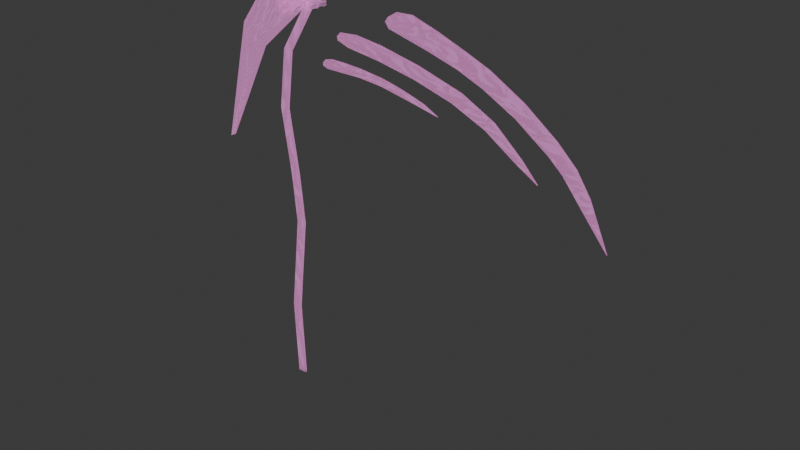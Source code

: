 # Source: scythe.blend  (saved by Blender 4.2.66; exported with 4.5.12 LTS)
import bpy
from mathutils import Matrix  # noqa: F401  (used for matrix-valued properties, if any)

bpy.ops.wm.read_factory_settings(use_empty=True)
scene = bpy.context.scene
scene.name = 'Scene'

# ---- images (referenced by path relative to the original .blend; pixels are not part of the script)
import os
ASSET_DIR = os.environ.get("B2B_ASSET_DIR", "")  # directory of the original .blend (textures are referenced by path, not embedded)
HERE = os.path.dirname(os.path.abspath(__file__))  # packed textures are extracted next to this script under _unpacked/

def load_image(name, relpath, width, height, colorspace="sRGB"):
    """Load a texture the original file referenced (path relative to the .blend, or extracted next to this script)."""
    p = next((c for c in (os.path.join(HERE, relpath), os.path.join(ASSET_DIR, relpath)) if relpath and os.path.exists(c)), "")
    if p:
        img = bpy.data.images.load(p, check_existing=True)
        img.name = name
    else:  # same state as the original file: an image datablock whose file is absent (Cycles renders it pink)
        img = bpy.data.images.new(name, width, height)
        img.source = "FILE"
        img.filepath = "//" + (relpath or name)
    img.colorspace_settings.name = colorspace
    return img
img_crystaltexture_png = load_image('CrystalTexture.png', 'Materials/CrystalTexture.png', 1024, 1024, 'sRGB')

# ---- materials (node trees are filled in below, after node groups)
mat_crystal = bpy.data.materials.new('Crystal')

# ---- node groups
ng_smooth_by_angle = bpy.data.node_groups.new('Smooth by Angle', 'GeometryNodeTree')
_s = ng_smooth_by_angle.interface.new_socket(name='Mesh', in_out='OUTPUT', socket_type='NodeSocketGeometry')
_s = ng_smooth_by_angle.interface.new_socket(name='Mesh', in_out='INPUT', socket_type='NodeSocketGeometry')
_s = ng_smooth_by_angle.interface.new_socket(name='Angle', in_out='INPUT', socket_type='NodeSocketFloat')
_s.subtype = 'ANGLE'
_s.default_value = 0.5236
_s.min_value = 0.0
_s.max_value = 3.142
_s.description = 'Maximum face angle for smooth edges'
_s = ng_smooth_by_angle.interface.new_socket(name='Ignore Sharpness', in_out='INPUT', socket_type='NodeSocketBool')
_s.force_non_field = True
ng_smooth_by_angle.description = 'Set the sharpness of mesh edges based on the angle between the neighboring faces'
ng_smooth_by_angle.is_modifier = True
_N = ng_smooth_by_angle.nodes; _L = ng_smooth_by_angle.links
n0 = _N.new('GeometryNodeSetShadeSmooth'); n0.name = 'Set Shade Smooth'; n0.location = (120, -80)
n0.domain = 'EDGE'
n1 = _N.new('GeometryNodeSetShadeSmooth'); n1.name = 'Set Shade Smooth.001'; n1.location = (300, -80)
n2 = _N.new('NodeGroupOutput'); n2.name = 'Group Output'; n2.location = (480, -80)
n3 = _N.new('GeometryNodeInputMeshEdgeAngle'); n3.name = 'Edge Angle'; n3.location = (-440, -240)
n4 = _N.new('NodeGroupInput'); n4.name = 'Group Input'; n4.location = (-80, -80)
n5 = _N.new('GeometryNodeInputEdgeSmooth'); n5.name = 'Is Edge Smooth'; n5.location = (-260, -120)
n6 = _N.new('GeometryNodeInputShadeSmooth'); n6.name = 'Is Shade Smooth'; n6.location = (-440, -397)
n7 = _N.new('FunctionNodeCompare'); n7.name = 'Compare'; n7.location = (-260, -260)
n7.operation = 'LESS_EQUAL'
n7.inputs[6].default_value = (0.0, 0.0, 0.0, 0.0)
n7.inputs[7].default_value = (0.0, 0.0, 0.0, 0.0)
n8 = _N.new('FunctionNodeBooleanMath'); n8.name = 'Boolean Math.001'; n8.location = (-80, -260)
n9 = _N.new('NodeGroupInput'); n9.name = 'Group Input.001'; n9.location = (-440, -329)
n10 = _N.new('NodeGroupInput'); n10.name = 'Group Input.002'; n10.location = (-259, -189)
n11 = _N.new('FunctionNodeBooleanMath'); n11.name = 'Boolean Math'; n11.location = (-80, -149)
n11.operation = 'OR'
n12 = _N.new('FunctionNodeBooleanMath'); n12.name = 'Boolean Math.002'; n12.location = (-260, -380)
n12.operation = 'OR'
n13 = _N.new('NodeGroupInput'); n13.name = 'Group Input.003'; n13.location = (-440, -460)
_L.new(n3.outputs[0], n7.inputs[0])
_L.new(n1.outputs[0], n2.inputs[0])
_L.new(n9.outputs[1], n7.inputs[1])
_L.new(n7.outputs[0], n8.inputs[0])
_L.new(n4.outputs[0], n0.inputs[0])
_L.new(n0.outputs[0], n1.inputs[0])
_L.new(n8.outputs[0], n0.inputs[2])
_L.new(n10.outputs[2], n11.inputs[1])
_L.new(n5.outputs[0], n11.inputs[0])
_L.new(n11.outputs[0], n0.inputs[1])
_L.new(n13.outputs[2], n12.inputs[1])
_L.new(n6.outputs[0], n12.inputs[0])
_L.new(n12.outputs[0], n8.inputs[1])
n2.is_active_output = True

# ---- material node trees
mat_crystal.use_nodes = True; mat_crystal.node_tree.nodes.clear()
_N = mat_crystal.node_tree.nodes; _L = mat_crystal.node_tree.links
n0 = _N.new('ShaderNodeOutputMaterial'); n0.name = 'Material Output'; n0.location = (507, 460)
n1 = _N.new('ShaderNodeBsdfGlass'); n1.name = 'Glass BSDF'; n1.location = (-621, 329)
n1.inputs[0].default_value = (1.0, 0.9232, 0.6384, 1.0)
n1.inputs[1].default_value = 0.5
n2 = _N.new('ShaderNodeBsdfGlass'); n2.name = 'Glass BSDF.001'; n2.location = (-615, 131)
n2.inputs[0].default_value = (0.6124, 0.8232, 1.0, 1.0)
n2.inputs[1].default_value = 0.5
n3 = _N.new('ShaderNodeBsdfGlass'); n3.name = 'Glass BSDF.002'; n3.location = (-622, -69)
n3.inputs[0].default_value = (0.8827, 0.5232, 1.0, 1.0)
n3.inputs[1].default_value = 1.0
n4 = _N.new('ShaderNodeAddShader'); n4.name = 'Add Shader'; n4.location = (-413, 290)
n5 = _N.new('ShaderNodeAddShader'); n5.name = 'Add Shader.001'; n5.location = (-243, 145)
n6 = _N.new('ShaderNodeValue'); n6.name = 'Value'; n6.location = (-1286, 186)
n6.label = 'IOR_Diamond'
n6.outputs[0].default_value = 0.68
n7 = _N.new('ShaderNodeMath'); n7.name = 'Math'; n7.location = (-877, -30)
n8 = _N.new('ShaderNodeMath'); n8.name = 'Math.001'; n8.location = (-844, 305)
n9 = _N.new('ShaderNodeValue'); n9.name = 'Value.001'; n9.location = (-1292, 13)
n9.label = 'Dispersion'
n9.outputs[0].default_value = 1.055
n10 = _N.new('ShaderNodeBsdfGlass'); n10.name = 'Glass BSDF.003'; n10.location = (-617, 532)
n10.inputs[1].default_value = 0.3154
n11 = _N.new('ShaderNodeMixShader'); n11.name = 'Mix Shader'; n11.location = (-75, 454)
n12 = _N.new('ShaderNodeLightPath'); n12.name = 'Light Path'; n12.location = (-615, 858)
n13 = _N.new('ShaderNodeTexNoise'); n13.name = 'Noise Texture'; n13.location = (-1640, 568)
n13.inputs[2].default_value = 10.2
n13.inputs[3].default_value = 1.3
n13.inputs[4].default_value = 0.2583
n13.inputs[5].default_value = 0.0
n13.inputs[8].default_value = 1.6
n14 = _N.new('ShaderNodeBump'); n14.name = 'Bump'; n14.location = (-1327, 535)
n14.inputs[0].default_value = 0.425
n14.inputs[1].default_value = 6.2
n14.inputs[2].default_value = 1.0
n15 = _N.new('ShaderNodeEmission'); n15.name = 'Emission'; n15.location = (-1, 287)
n15.inputs[0].default_value = (1.0, 0.2659, 0.7985, 1.0)
n15.inputs[1].default_value = 1.9
n16 = _N.new('ShaderNodeMixShader'); n16.name = 'Mix Shader.001'; n16.location = (235, 447)
n16.inputs[0].default_value = 0.075
n17 = _N.new('ShaderNodeTexImage'); n17.name = 'Image Texture'; n17.location = (182, 725)
n17.image = img_crystaltexture_png
_L.new(n1.outputs[0], n4.inputs[0])
_L.new(n2.outputs[0], n4.inputs[1])
_L.new(n4.outputs[0], n5.inputs[0])
_L.new(n3.outputs[0], n5.inputs[1])
_L.new(n8.outputs[0], n1.inputs[2])
_L.new(n6.outputs[0], n2.inputs[2])
_L.new(n7.outputs[0], n3.inputs[2])
_L.new(n6.outputs[0], n8.inputs[0])
_L.new(n6.outputs[0], n7.inputs[0])
_L.new(n9.outputs[0], n8.inputs[1])
_L.new(n9.outputs[0], n7.inputs[1])
_L.new(n6.outputs[0], n10.inputs[2])
_L.new(n5.outputs[0], n11.inputs[2])
_L.new(n10.outputs[0], n11.inputs[1])
_L.new(n16.outputs[0], n0.inputs[0])
_L.new(n13.outputs[0], n14.inputs[3])
_L.new(n14.outputs[0], n10.inputs[3])
_L.new(n14.outputs[0], n1.inputs[3])
_L.new(n14.outputs[0], n2.inputs[3])
_L.new(n14.outputs[0], n3.inputs[3])
_L.new(n12.outputs[0], n11.inputs[0])
_L.new(n11.outputs[0], n16.inputs[1])
_L.new(n15.outputs[0], n16.inputs[2])
n0.is_active_output = True

# ---- world
world_world = bpy.data.worlds.new('World'); scene.world = world_world
world_world.use_nodes = True; world_world.node_tree.nodes.clear()
_N = world_world.node_tree.nodes; _L = world_world.node_tree.links
n0 = _N.new('ShaderNodeOutputWorld'); n0.name = 'World Output'; n0.location = (300, 300)
n1 = _N.new('ShaderNodeBackground'); n1.name = 'Background'; n1.location = (10, 300)
n1.inputs[0].default_value = (0.05088, 0.05088, 0.05088, 1.0)
_L.new(n1.outputs[0], n0.inputs[0])
n0.is_active_output = True
world_world.color = (0.05088, 0.05088, 0.05088)
world_world.sun_shadow_jitter_overblur = 0.0

# ---- meshes
me_plane = bpy.data.meshes.new('Plane')
me_plane.from_pydata([(-0.2914, 15.26, 0.1749), (0.4939, 15.26, 0.1749), (-1.321, 21.99, 0.1749), (-0.5358, 21.99, 0.1749), (-0.5196, 28.02, 0.1749), (0.2656, 28.02, 0.1749), (2.661, 33.16, 0.1749), (3.446, 33.16, 0.1749), (0.2147, 10.08, 0.1749), (1.0, 10.08, 0.1749), (-0.9241, 0.0378, 0.1749), (-0.1388, 0.0378, 0.1749), (-0.5867, -8.313, 0.1749), (0.1986, -8.313, 0.1749), (-0.01321, 30.93, 0.9025), (5.814, 34.52, 0.9025), (-1.766, 35.28, -7.109e-07), (5.675, 36.16, -7.109e-07), (8.864, 35.0, 0.9025), (8.776, 36.1, -7.109e-07), (2.473, 33.01, 0.9025), (1.955, 35.72, -7.109e-07), (-4.107, 27.3, 0.9025), (-6.025, 29.58, -7.109e-07), (-8.689, 17.07, 0.2497), (11.0, 35.12, 0.9025), (11.41, 35.4, -7.109e-07), (-0.6266, 31.45, 0.5007), (4.437, 32.89, 0.5007), (-1.065, 33.14, -7.109e-07), (5.229, 34.94, -7.109e-07), (0.6793, 15.26, -7.109e-07), (-0.3503, 21.99, -7.109e-07), (0.451, 28.02, -7.109e-07), (3.632, 33.16, -7.109e-07), (1.185, 10.08, -7.109e-07), (0.04661, 0.0378, -7.109e-07), (0.384, -8.313, -7.109e-07), (-0.4475, 15.26, -7.109e-07), (-1.477, 21.99, -7.109e-07), (-0.6758, 28.02, -7.109e-07), (2.505, 33.16, -7.109e-07), (0.05861, 10.08, -7.109e-07), (-1.08, 0.0378, -7.109e-07), (-0.7428, -8.313, -7.109e-07), (-0.2914, 15.26, -0.1749), (0.4939, 15.26, -0.1749), (-1.321, 21.99, -0.1749), (-0.5358, 21.99, -0.1749), (-0.5196, 28.02, -0.1749), (0.2656, 28.02, -0.1749), (2.661, 33.16, -0.1749), (3.446, 33.16, -0.1749), (0.2147, 10.08, -0.1749), (1.0, 10.08, -0.1749), (-0.9241, 0.0378, -0.1749), (-0.1388, 0.0378, -0.1749), (-0.5867, -8.313, -0.1749), (0.1986, -8.313, -0.1749), (-0.01321, 30.93, -0.9025), (5.814, 34.52, -0.9025), (8.864, 35.0, -0.9025), (2.473, 33.01, -0.9025), (-4.107, 27.3, -0.9025), (-8.689, 17.07, -0.2497), (11.0, 35.12, -0.9025), (-0.6266, 31.45, -0.5007), (4.437, 32.89, -0.5007), (5.92, 34.8, -1.506e-06), (-4.001, 27.57, -1.029e-06), (0.0927, 31.2, -1.267e-06), (8.97, 35.27, -1.506e-06), (2.579, 33.29, -1.267e-06), (-9.1, 16.96, -7.109e-07)], [], [(0, 1, 3, 2), (2, 3, 5, 4), (4, 5, 7, 6), (1, 0, 8, 9), (9, 8, 10, 11), (11, 10, 12, 13), (20, 15, 17, 21), (17, 15, 18, 19), (14, 20, 21, 16), (14, 16, 23, 22), (22, 23, 73, 24), (19, 18, 25, 26), (27, 28, 30, 29), (7, 5, 33, 34), (9, 11, 36, 35), (11, 13, 37, 36), (5, 3, 32, 33), (3, 1, 31, 32), (1, 9, 35, 31), (12, 10, 43, 44), (2, 4, 40, 39), (8, 0, 38, 42), (4, 6, 41, 40), (10, 8, 42, 43), (0, 2, 39, 38), (45, 47, 48, 46), (47, 49, 50, 48), (49, 51, 52, 50), (46, 54, 53, 45), (54, 56, 55, 53), (56, 58, 57, 55), (62, 21, 17, 60), (17, 19, 61, 60), (59, 16, 21, 62), (59, 63, 23, 16), (63, 64, 73, 23), (19, 26, 65, 61), (66, 29, 30, 67), (52, 34, 33, 50), (54, 35, 36, 56), (56, 36, 37, 58), (50, 33, 32, 48), (48, 32, 31, 46), (46, 31, 35, 54), (57, 44, 43, 55), (47, 39, 40, 49), (53, 42, 38, 45), (49, 40, 41, 51), (55, 43, 42, 53), (45, 38, 39, 47), (18, 15, 68, 71), (14, 22, 69, 70), (25, 18, 71, 26), (20, 14, 70, 72), (22, 24, 73, 69), (15, 20, 72, 68), (60, 61, 71, 68), (59, 62, 72, 70), (61, 65, 26, 71), (62, 60, 68, 72), (64, 63, 69, 73), (63, 59, 70, 69)])
me_plane.polygons.foreach_set('use_smooth', [True] * 62)
_uv = me_plane.uv_layers.new(name='UVMap')
_uv.uv.foreach_set('vector', [0.05395, 0.4388, 0.03549, 0.4381, 0.06469, 0.279, 0.08343, 0.2801, 0.08343, 0.2801, 0.06469, 0.279, 0.05868, 0.1342, 0.0769, 0.1368, 0.0769, 0.1368, 0.05868, 0.1342, 0.006147, 0.0001977, 0.02419, 0.003475, 0.03549, 0.4381, 0.05395, 0.4388, 0.03677, 0.5619, 0.01818, 0.5607, 0.01818, 0.5607, 0.03677, 0.5619, 0.04341, 0.802, 0.0249, 0.8007, 0.0249, 0.8007, 0.04341, 0.802, 0.02465, 0.9995, 0.006128, 0.9985, 0.1986, 0.4643, 0.2249, 0.5473, 0.1885, 0.5732, 0.1391, 0.4991, 0.1885, 0.5732, 0.2249, 0.5473, 0.264, 0.6093, 0.2365, 0.629, 0.196, 0.3873, 0.1986, 0.4643, 0.1391, 0.4991, 0.08914, 0.4256, 0.196, 0.3873, 0.08914, 0.4256, 0.1213, 0.2597, 0.1953, 0.2574, 0.1953, 0.2574, 0.1213, 0.2597, 0.2878, 8.165e-05, 0.2942, 0.009821, 0.2365, 0.629, 0.264, 0.6093, 0.2942, 0.65, 0.2844, 0.6724, 0.3377, 8.166e-05, 0.3377, 0.1251, 0.2944, 0.1565, 0.2945, 0.001058, 0.006147, 0.0001977, 0.05868, 0.1342, 0.05259, 0.134, 8.167e-05, 8.166e-05, 0.01818, 0.5607, 0.0249, 0.8007, 0.01882, 0.8003, 0.01213, 0.5603, 0.0249, 0.8007, 0.006128, 0.9985, 8.181e-05, 0.9981, 0.01882, 0.8003, 0.05868, 0.1342, 0.06469, 0.279, 0.05868, 0.2787, 0.05259, 0.134, 0.06469, 0.279, 0.03549, 0.4381, 0.02942, 0.4377, 0.05868, 0.2787, 0.03549, 0.4381, 0.01818, 0.5607, 0.01213, 0.5603, 0.02942, 0.4377, 0.02465, 0.9995, 0.04341, 0.802, 0.04897, 0.8023, 0.03025, 0.9999, 0.08343, 0.2801, 0.0769, 0.1368, 0.08251, 0.1369, 0.08898, 0.2805, 0.03677, 0.5619, 0.05395, 0.4388, 0.05956, 0.4392, 0.04236, 0.5622, 0.0769, 0.1368, 0.02419, 0.003475, 0.02989, 0.003372, 0.08251, 0.1369, 0.04341, 0.802, 0.03677, 0.5619, 0.04236, 0.5622, 0.04897, 0.8023, 0.05395, 0.4388, 0.08343, 0.2801, 0.08898, 0.2805, 0.05956, 0.4392, 0.05395, 0.4388, 0.08343, 0.2801, 0.06469, 0.279, 0.03549, 0.4381, 0.08343, 0.2801, 0.0769, 0.1368, 0.05868, 0.1342, 0.06469, 0.279, 0.0769, 0.1368, 0.02419, 0.003475, 0.006147, 0.0001977, 0.05868, 0.1342, 0.03549, 0.4381, 0.01818, 0.5607, 0.03677, 0.5619, 0.05395, 0.4388, 0.01818, 0.5607, 0.0249, 0.8007, 0.04341, 0.802, 0.03677, 0.5619, 0.0249, 0.8007, 0.006128, 0.9985, 0.02465, 0.9995, 0.04341, 0.802, 0.1986, 0.4643, 0.1391, 0.4991, 0.1885, 0.5732, 0.2249, 0.5473, 0.1885, 0.5732, 0.2365, 0.629, 0.264, 0.6093, 0.2249, 0.5473, 0.196, 0.3873, 0.08914, 0.4256, 0.1391, 0.4991, 0.1986, 0.4643, 0.196, 0.3873, 0.1953, 0.2574, 0.1213, 0.2597, 0.08914, 0.4256, 0.1953, 0.2574, 0.2942, 0.009821, 0.2878, 8.165e-05, 0.1213, 0.2597, 0.2365, 0.629, 0.2844, 0.6724, 0.2942, 0.65, 0.264, 0.6093, 0.3377, 8.166e-05, 0.2945, 0.001058, 0.2944, 0.1565, 0.3377, 0.1251, 0.006147, 0.0001977, 8.167e-05, 8.166e-05, 0.05259, 0.134, 0.05868, 0.1342, 0.01818, 0.5607, 0.01213, 0.5603, 0.01882, 0.8003, 0.0249, 0.8007, 0.0249, 0.8007, 0.01882, 0.8003, 8.181e-05, 0.9981, 0.006128, 0.9985, 0.05868, 0.1342, 0.05259, 0.134, 0.05868, 0.2787, 0.06469, 0.279, 0.06469, 0.279, 0.05868, 0.2787, 0.02942, 0.4377, 0.03549, 0.4381, 0.03549, 0.4381, 0.02942, 0.4377, 0.01213, 0.5603, 0.01818, 0.5607, 0.02465, 0.9995, 0.03025, 0.9999, 0.04897, 0.8023, 0.04341, 0.802, 0.08343, 0.2801, 0.08898, 0.2805, 0.08251, 0.1369, 0.0769, 0.1368, 0.03677, 0.5619, 0.04236, 0.5622, 0.05956, 0.4392, 0.05395, 0.4388, 0.0769, 0.1368, 0.08251, 0.1369, 0.02989, 0.003372, 0.02419, 0.003475, 0.04341, 0.802, 0.04897, 0.8023, 0.04236, 0.5622, 0.03677, 0.5619, 0.05395, 0.4388, 0.05956, 0.4392, 0.08898, 0.2805, 0.08343, 0.2801, 0.264, 0.6093, 0.2249, 0.5473, 0.2249, 0.5473, 0.264, 0.6093, 0.196, 0.3873, 0.1953, 0.2574, 0.1953, 0.2574, 0.196, 0.3873, 0.2942, 0.65, 0.264, 0.6093, 0.264, 0.6093, 0.2942, 0.65, 0.1986, 0.4643, 0.196, 0.3873, 0.196, 0.3873, 0.1986, 0.4643, 0.1953, 0.2574, 0.2942, 0.009821, 0.2942, 0.009821, 0.1953, 0.2574, 0.2249, 0.5473, 0.1986, 0.4643, 0.1986, 0.4643, 0.2249, 0.5473, 0.2249, 0.5473, 0.264, 0.6093, 0.264, 0.6093, 0.2249, 0.5473, 0.196, 0.3873, 0.1986, 0.4643, 0.1986, 0.4643, 0.196, 0.3873, 0.264, 0.6093, 0.2942, 0.65, 0.2942, 0.65, 0.264, 0.6093, 0.1986, 0.4643, 0.2249, 0.5473, 0.2249, 0.5473, 0.1986, 0.4643, 0.2942, 0.009821, 0.1953, 0.2574, 0.1953, 0.2574, 0.2942, 0.009821, 0.1953, 0.2574, 0.196, 0.3873, 0.196, 0.3873, 0.1953, 0.2574])
me_plane.materials.append(mat_crystal)
me_plane.update()
me_plane_001 = bpy.data.meshes.new('Plane.001')
me_plane_001.from_pydata([(-0.7384, 1.181, -0.01), (-0.7384, 1.181, 1.016e-05), (-0.4995, 1.363, -0.01), (-0.4995, 1.363, 1.017e-05), (1.323, 0.2393, -0.01), (1.323, 0.2393, 1.014e-05), (1.358, 0.3828, -0.01), (1.358, 0.3828, 1.013e-05), (1.088, 0.4881, -0.01), (1.088, 0.4881, 1e-05), (-0.3002, 1.103, -0.01), (-0.3002, 1.103, 1.006e-05), (0.005048, 1.037, -0.01), (0.005048, 1.037, 1.005e-05), (-0.2317, 1.297, -0.01), (-0.2317, 1.297, 1.016e-05), (1.204, 0.5796, 1.01e-05), (1.204, 0.5796, -0.01), (0.05772, 1.211, -0.01), (0.05772, 1.211, 1.015e-05), (-1.182, 0.8845, 1.008e-05), (-1.182, 0.8845, -0.01), (-1.099, 1.023, 1.005e-05), (-1.099, 1.023, -0.01), (0.6323, 0.4408, 1.009e-05), (0.6323, 0.4408, -0.01), (0.7097, 0.4783, 1.013e-05), (0.7097, 0.4783, -0.01), (0.3236, 0.6129, 1.002e-05), (0.3236, 0.6129, -0.01), (-0.8254, 0.8642, 1.004e-05), (-0.8254, 0.8642, -0.01), (-0.03305, 0.7364, 1.003e-05), (-0.03305, 0.7364, -0.01), (-0.4327, 0.8169, 1.003e-05), (-0.4327, 0.8169, -0.01), (-0.8108, 1.008, 1.013e-05), (-0.8108, 1.008, -0.01), (0.4087, 0.705, 1.01e-05), (0.4087, 0.705, -0.01), (-0.398, 0.9515, 1.013e-05), (-0.398, 0.9515, -0.01), (0.06306, 0.8517, 1.012e-05), (0.06306, 0.8517, -0.01), (-1.415, 0.6176, 1.004e-05), (-1.415, 0.6176, -0.01), (-1.371, 0.7201, 1.009e-05), (-1.371, 0.7201, -0.01), (-0.3621, 0.594, 1.003e-05), (-0.3621, 0.594, -0.01), (-0.3118, 0.6305, 1.008e-05), (-0.3118, 0.6305, -0.01), (-1.247, 0.6311, 1.004e-05), (-1.247, 0.6311, -0.01), (-0.7916, 0.645, -0.01), (-0.7916, 0.645, 1.004e-05), (-1.035, 0.6485, 1.004e-05), (-1.035, 0.6485, -0.01), (-1.244, 0.7287, 1.009e-05), (-1.244, 0.7287, -0.01), (-1.033, 0.7325, 1.009e-05), (-1.033, 0.7325, -0.01), (-0.789, 0.7203, 1.009e-05), (-0.789, 0.7203, -0.01), (0.9426, 0.5996, -0.01), (0.9426, 0.5996, 1.001e-05), (0.2642, 0.9533, 1.004e-05), (0.2642, 0.9533, -0.01), (0.6014, 0.8049, -0.01), (0.6014, 0.8049, 1.003e-05), (0.3113, 1.128, -0.01), (0.3113, 1.128, 1.014e-05), (1.003, 0.7453, -0.01), (1.003, 0.7453, 1.011e-05), (0.6653, 0.9596, -0.01), (0.6653, 0.9596, 1.013e-05), (1.579, -0.02918, -0.01), (1.579, -0.02918, 9.997e-06), (1.143, 0.5431, 1.005e-05), (1.143, 0.5431, -0.01), (0.02668, 1.124, -0.01), (0.02668, 1.124, 1.01e-05), (-0.2659, 1.2, -0.01), (-0.2659, 1.2, 1.011e-05), (0.2826, 1.046, 1.009e-05), (0.2826, 1.046, -0.01), (0.6381, 0.8826, -0.01), (0.6381, 0.8826, 1.008e-05), (0.9762, 0.6696, -0.01), (0.9762, 0.6696, 1.006e-05), (0.8807, 0.3182, 1.014e-05), (0.8807, 0.3182, -0.01), (0.3802, 0.6345, 1.006e-05), (0.3802, 0.6345, -0.01), (-0.006992, 0.7952, -0.01), (-0.006992, 0.7952, 1.007e-05), (-0.4135, 0.8701, -0.01), (-0.4135, 0.8701, 1.008e-05), (-0.8288, 0.9135, -0.01), (-0.8288, 0.9135, 1.008e-05), (-0.1554, 0.5659, 1.005e-05), (-0.1554, 0.5659, -0.01), (-0.7903, 0.6826, -0.01), (-0.7903, 0.6826, 1.006e-05), (-1.034, 0.6905, -0.01), (-1.034, 0.6905, 1.006e-05), (-1.246, 0.6799, -0.01), (-1.246, 0.6799, 1.006e-05), (-0.4238, 0.6018, -0.01), (-0.4238, 0.6018, 1.003e-05), (-0.6811, 0.6325, -0.01), (-0.6811, 0.6325, 1.004e-05), (-0.5525, 0.6172, -0.01), (-0.5525, 0.6172, 1.004e-05), (-0.6704, 0.7043, -0.01), (-0.6704, 0.7043, 1.008e-05), (-0.4228, 0.6575, -0.01), (-0.4228, 0.6575, 1.008e-05), (-0.5466, 0.6837, -0.01), (-0.5466, 0.6837, 1.008e-05), (-0.6529, 0.6641, 1.006e-05), (-0.6529, 0.6641, -0.01), (-0.4068, 0.6207, 1.006e-05), (-0.4068, 0.6207, -0.01), (-0.5295, 0.6445, 1.006e-05), (-0.5295, 0.6445, -0.01), (-1.282, 0.9948, 1.005e-05), (-1.305, 0.9181, 1.007e-05), (-1.315, 0.9524, 1.006e-05), (-1.305, 0.9181, -0.01), (-1.282, 0.9948, -0.01), (-1.315, 0.9524, -0.01), (-0.7814, 1.232, -0.01), (-0.6682, 1.343, -0.01), (-0.7539, 1.28, -0.01), (-0.6682, 1.343, 1.016e-05), (-0.7814, 1.232, 1.016e-05), (-0.7539, 1.28, 1.016e-05), (-1.444, 0.6965, 1.007e-05), (-1.468, 0.6328, 1.005e-05), (-1.472, 0.6617, 1.006e-05), (-1.468, 0.6328, -0.01), (-1.444, 0.6965, -0.01), (-1.472, 0.6617, -0.01)], [], [(2, 14, 82, 134, 133), (76, 6, 7, 77), (10, 12, 13, 11), (18, 14, 15, 19), (0, 10, 11, 1), (14, 2, 3, 15), (6, 17, 16, 7), (8, 4, 5, 9), (128, 127, 20, 30, 99), (90, 24, 25, 91), (28, 32, 33, 29), (42, 38, 39, 43), (32, 34, 35, 33), (40, 42, 43, 41), (34, 30, 31, 35), (36, 40, 41, 37), (30, 20, 21, 31), (22, 36, 37, 23), (38, 26, 27, 39), (24, 28, 29, 25), (140, 139, 44, 52, 107), (100, 48, 49, 101), (55, 56, 57, 54), (60, 62, 63, 61), (56, 52, 53, 57), (58, 60, 61, 59), (52, 44, 45, 53), (46, 58, 59, 47), (74, 70, 71, 75), (67, 68, 69, 66), (72, 74, 75, 73), (68, 64, 65, 69), (64, 8, 9, 65), (17, 72, 73, 16), (12, 67, 66, 13), (70, 18, 19, 71), (132, 0, 1, 136), (4, 76, 77, 5), (126, 22, 23, 130), (26, 90, 91, 27), (138, 46, 47, 142), (50, 100, 101, 51), (116, 118, 119, 117), (118, 114, 115, 119), (112, 108, 109, 113), (110, 112, 113, 111), (54, 110, 111, 55), (108, 49, 48, 109), (51, 116, 117, 50), (114, 63, 62, 115), (77, 78, 9, 5), (76, 4, 8, 79), (81, 84, 71, 19), (80, 18, 70, 85), (83, 81, 19, 15), (82, 14, 18, 80), (137, 136, 1, 11, 83), (90, 92, 28, 24), (91, 25, 29, 93), (95, 92, 38, 42), (94, 43, 39, 93), (97, 95, 42, 40), (96, 41, 43, 94), (99, 97, 40, 36), (98, 37, 41, 96), (20, 127, 129, 21), (129, 131, 98, 31, 21), (50, 117, 122, 100), (51, 101, 123, 116), (105, 103, 62, 60), (104, 61, 63, 102), (107, 105, 60, 58), (106, 59, 61, 104), (44, 139, 141, 45), (141, 143, 106, 53, 45), (87, 84, 66, 69), (86, 68, 67, 85), (89, 87, 69, 65), (88, 64, 68, 86), (89, 78, 16, 73), (88, 72, 17, 79), (65, 9, 78, 89), (64, 88, 79, 8), (73, 75, 87, 89), (72, 88, 86, 74), (75, 71, 84, 87), (74, 86, 85, 70), (3, 135, 137, 83, 15), (2, 133, 135, 3), (11, 13, 81, 83), (10, 82, 80, 12), (13, 66, 84, 81), (12, 80, 85, 67), (7, 16, 78, 77), (6, 76, 79, 17), (23, 37, 98, 131, 130), (30, 34, 97, 99), (31, 98, 96, 35), (34, 32, 95, 97), (35, 96, 94, 33), (32, 28, 92, 95), (33, 94, 93, 29), (26, 38, 92, 90), (27, 91, 93, 39), (47, 59, 106, 143, 142), (52, 56, 105, 107), (53, 106, 104, 57), (56, 55, 103, 105), (57, 104, 102, 54), (100, 122, 109, 48), (101, 49, 108, 123), (103, 120, 115, 62), (102, 63, 114, 121), (124, 122, 117, 119), (125, 118, 116, 123), (120, 124, 119, 115), (121, 114, 118, 125), (113, 109, 122, 124), (112, 125, 123, 108), (111, 113, 124, 120), (110, 121, 125, 112), (55, 111, 120, 103), (54, 102, 121, 110), (128, 126, 130, 131), (127, 128, 131, 129), (22, 126, 128, 99, 36), (133, 134, 137, 135), (132, 134, 82, 10, 0), (134, 132, 136, 137), (139, 140, 143, 141), (140, 138, 142, 143), (46, 138, 140, 107, 58)])
me_plane_001.polygons.foreach_set('use_smooth', [True] * 132)
_uv = me_plane_001.uv_layers.new(name='UVMap')
_uv.uv.foreach_set('vector', [0.5128, 0.8829, 0.5322, 0.8006, 0.5, 0.7964, 0.4609, 0.921, 0.4683, 0.9275, 0.417, 0.1015, 0.3963, 8.485e-05, 0.3963, 8.485e-05, 0.417, 0.1015, 0.4678, 0.7922, 0.4911, 0.6993, 0.4911, 0.6993, 0.4678, 0.7922, 0.5494, 0.7069, 0.5322, 0.8006, 0.5322, 0.8006, 0.5494, 0.7069, 0.3963, 0.9999, 0.4678, 0.7922, 0.4678, 0.7922, 0.3963, 0.9999, 0.5322, 0.8006, 0.5128, 0.8829, 0.5128, 0.8829, 0.5322, 0.8006, 0.3963, 8.485e-05, 0.5393, 0.2984, 0.5393, 0.2984, 0.3963, 8.485e-05, 0.4926, 0.3136, 0.4378, 0.203, 0.4378, 0.203, 0.4926, 0.3136, 0.618, 0.6896, 0.5897, 0.7495, 0.5653, 0.7811, 0.6074, 0.5799, 0.6378, 0.58, 0.5694, 0.04587, 0.5653, 0.09166, 0.5653, 0.09166, 0.5694, 0.04587, 0.6017, 0.1934, 0.6273, 0.32, 0.6273, 0.32, 0.6017, 0.1934, 0.674, 0.3164, 0.6466, 0.1836, 0.6466, 0.1836, 0.674, 0.3164, 0.6273, 0.32, 0.6232, 0.4486, 0.6232, 0.4486, 0.6273, 0.32, 0.6755, 0.4487, 0.674, 0.3164, 0.674, 0.3164, 0.6755, 0.4487, 0.6232, 0.4486, 0.6074, 0.5799, 0.6074, 0.5799, 0.6232, 0.4486, 0.6681, 0.5801, 0.6755, 0.4487, 0.6755, 0.4487, 0.6681, 0.5801, 0.6074, 0.5799, 0.5653, 0.7811, 0.5653, 0.7811, 0.6074, 0.5799, 0.6598, 0.6587, 0.6681, 0.5801, 0.6681, 0.5801, 0.6598, 0.6587, 0.6466, 0.1836, 0.5735, 8.491e-05, 0.5735, 8.491e-05, 0.6466, 0.1836, 0.5653, 0.09166, 0.6017, 0.1934, 0.6017, 0.1934, 0.5653, 0.09166, 0.6974, 0.05059, 0.7117, 0.01456, 0.7215, 8.491e-05, 0.7064, 0.1033, 0.691, 0.1042, 0.7189, 0.403, 0.7215, 0.3548, 0.7215, 0.3548, 0.7189, 0.403, 0.7053, 0.2472, 0.7025, 0.1703, 0.7025, 0.1703, 0.7053, 0.2472, 0.676, 0.1718, 0.6816, 0.2485, 0.6816, 0.2485, 0.676, 0.1718, 0.7025, 0.1703, 0.7064, 0.1033, 0.7064, 0.1033, 0.7025, 0.1703, 0.6757, 0.105, 0.676, 0.1718, 0.676, 0.1718, 0.6757, 0.105, 0.7064, 0.1033, 0.7215, 8.491e-05, 0.7215, 8.491e-05, 0.7064, 0.1033, 0.6775, 0.06495, 0.6757, 0.105, 0.6757, 0.105, 0.6775, 0.06495, 0.5652, 0.4998, 0.562, 0.6235, 0.562, 0.6235, 0.5652, 0.4998, 0.508, 0.6165, 0.514, 0.4932, 0.514, 0.4932, 0.508, 0.6165, 0.553, 0.3742, 0.5652, 0.4998, 0.5652, 0.4998, 0.553, 0.3742, 0.514, 0.4932, 0.5027, 0.3676, 0.5027, 0.3676, 0.514, 0.4932, 0.5027, 0.3676, 0.4926, 0.3136, 0.4926, 0.3136, 0.5027, 0.3676, 0.5393, 0.2984, 0.553, 0.3742, 0.553, 0.3742, 0.5393, 0.2984, 0.4911, 0.6993, 0.508, 0.6165, 0.508, 0.6165, 0.4911, 0.6993, 0.562, 0.6235, 0.5494, 0.7069, 0.5494, 0.7069, 0.562, 0.6235, 0.4226, 0.9735, 0.3963, 0.9999, 0.3963, 0.9999, 0.4226, 0.9735, 0.4378, 0.203, 0.417, 0.1015, 0.417, 0.1015, 0.4378, 0.203, 0.6305, 0.6967, 0.6598, 0.6587, 0.6598, 0.6587, 0.6305, 0.6967, 0.5735, 8.491e-05, 0.5694, 0.04587, 0.5694, 0.04587, 0.5735, 8.491e-05, 0.6906, 0.04568, 0.6775, 0.06495, 0.6775, 0.06495, 0.6906, 0.04568, 0.7162, 0.4512, 0.7189, 0.403, 0.7189, 0.403, 0.7162, 0.4512, 0.7057, 0.3945, 0.6948, 0.3306, 0.6948, 0.3306, 0.7057, 0.3945, 0.6948, 0.3306, 0.6876, 0.289, 0.6876, 0.289, 0.6948, 0.3306, 0.7149, 0.3185, 0.7195, 0.3432, 0.7195, 0.3432, 0.7149, 0.3185, 0.7099, 0.2804, 0.7149, 0.3185, 0.7149, 0.3185, 0.7099, 0.2804, 0.7053, 0.2472, 0.7099, 0.2804, 0.7099, 0.2804, 0.7053, 0.2472, 0.7195, 0.3432, 0.7215, 0.3548, 0.7215, 0.3548, 0.7195, 0.3432, 0.7162, 0.4512, 0.7057, 0.3945, 0.7057, 0.3945, 0.7162, 0.4512, 0.6876, 0.289, 0.6816, 0.2485, 0.6816, 0.2485, 0.6876, 0.289, 0.417, 0.1015, 0.516, 0.306, 0.4926, 0.3136, 0.4378, 0.203, 0.417, 0.1015, 0.4378, 0.203, 0.4926, 0.3136, 0.516, 0.306, 0.5203, 0.7031, 0.535, 0.62, 0.562, 0.6235, 0.5494, 0.7069, 0.5203, 0.7031, 0.5494, 0.7069, 0.562, 0.6235, 0.535, 0.62, 0.5, 0.7964, 0.5203, 0.7031, 0.5494, 0.7069, 0.5322, 0.8006, 0.5, 0.7964, 0.5322, 0.8006, 0.5494, 0.7069, 0.5203, 0.7031, 0.4609, 0.921, 0.4226, 0.9735, 0.3963, 0.9999, 0.4678, 0.7922, 0.5, 0.7964, 0.5694, 0.04587, 0.6241, 0.1885, 0.6017, 0.1934, 0.5653, 0.09166, 0.5694, 0.04587, 0.5653, 0.09166, 0.6017, 0.1934, 0.6241, 0.1885, 0.6506, 0.3182, 0.6241, 0.1885, 0.6466, 0.1836, 0.674, 0.3164, 0.6506, 0.3182, 0.674, 0.3164, 0.6466, 0.1836, 0.6241, 0.1885, 0.6494, 0.4487, 0.6506, 0.3182, 0.674, 0.3164, 0.6755, 0.4487, 0.6494, 0.4487, 0.6755, 0.4487, 0.674, 0.3164, 0.6506, 0.3182, 0.6378, 0.58, 0.6494, 0.4487, 0.6755, 0.4487, 0.6681, 0.5801, 0.6378, 0.58, 0.6681, 0.5801, 0.6755, 0.4487, 0.6494, 0.4487, 0.5653, 0.7811, 0.5897, 0.7495, 0.5897, 0.7495, 0.5653, 0.7811, 0.5897, 0.7495, 0.618, 0.6896, 0.6378, 0.58, 0.6074, 0.5799, 0.5653, 0.7811, 0.7162, 0.4512, 0.7057, 0.3945, 0.7092, 0.3504, 0.7189, 0.403, 0.7162, 0.4512, 0.7189, 0.403, 0.7092, 0.3504, 0.7057, 0.3945, 0.6892, 0.171, 0.6934, 0.2479, 0.6816, 0.2485, 0.676, 0.1718, 0.6892, 0.171, 0.676, 0.1718, 0.6816, 0.2485, 0.6934, 0.2479, 0.691, 0.1042, 0.6892, 0.171, 0.676, 0.1718, 0.6757, 0.105, 0.691, 0.1042, 0.6757, 0.105, 0.676, 0.1718, 0.6892, 0.171, 0.7215, 8.491e-05, 0.7117, 0.01456, 0.7117, 0.01456, 0.7215, 8.491e-05, 0.7117, 0.01456, 0.6974, 0.05059, 0.691, 0.1042, 0.7064, 0.1033, 0.7215, 8.491e-05, 0.5396, 0.4965, 0.535, 0.62, 0.508, 0.6165, 0.514, 0.4932, 0.5396, 0.4965, 0.514, 0.4932, 0.508, 0.6165, 0.535, 0.62, 0.5278, 0.3709, 0.5396, 0.4965, 0.514, 0.4932, 0.5027, 0.3676, 0.5278, 0.3709, 0.5027, 0.3676, 0.514, 0.4932, 0.5396, 0.4965, 0.5278, 0.3709, 0.516, 0.306, 0.5393, 0.2984, 0.553, 0.3742, 0.5278, 0.3709, 0.553, 0.3742, 0.5393, 0.2984, 0.516, 0.306, 0.5027, 0.3676, 0.4926, 0.3136, 0.516, 0.306, 0.5278, 0.3709, 0.5027, 0.3676, 0.5278, 0.3709, 0.516, 0.306, 0.4926, 0.3136, 0.553, 0.3742, 0.5652, 0.4998, 0.5396, 0.4965, 0.5278, 0.3709, 0.553, 0.3742, 0.5278, 0.3709, 0.5396, 0.4965, 0.5652, 0.4998, 0.5652, 0.4998, 0.562, 0.6235, 0.535, 0.62, 0.5396, 0.4965, 0.5652, 0.4998, 0.5396, 0.4965, 0.535, 0.62, 0.562, 0.6235, 0.5128, 0.8829, 0.4683, 0.9275, 0.4609, 0.921, 0.5, 0.7964, 0.5322, 0.8006, 0.5128, 0.8829, 0.4683, 0.9275, 0.4683, 0.9275, 0.5128, 0.8829, 0.4678, 0.7922, 0.4911, 0.6993, 0.5203, 0.7031, 0.5, 0.7964, 0.4678, 0.7922, 0.5, 0.7964, 0.5203, 0.7031, 0.4911, 0.6993, 0.4911, 0.6993, 0.508, 0.6165, 0.535, 0.62, 0.5203, 0.7031, 0.4911, 0.6993, 0.5203, 0.7031, 0.535, 0.62, 0.508, 0.6165, 0.3963, 8.485e-05, 0.5393, 0.2984, 0.516, 0.306, 0.417, 0.1015, 0.3963, 8.485e-05, 0.417, 0.1015, 0.516, 0.306, 0.5393, 0.2984, 0.6598, 0.6587, 0.6681, 0.5801, 0.6378, 0.58, 0.618, 0.6896, 0.6305, 0.6967, 0.6074, 0.5799, 0.6232, 0.4486, 0.6494, 0.4487, 0.6378, 0.58, 0.6074, 0.5799, 0.6378, 0.58, 0.6494, 0.4487, 0.6232, 0.4486, 0.6232, 0.4486, 0.6273, 0.32, 0.6506, 0.3182, 0.6494, 0.4487, 0.6232, 0.4486, 0.6494, 0.4487, 0.6506, 0.3182, 0.6273, 0.32, 0.6273, 0.32, 0.6017, 0.1934, 0.6241, 0.1885, 0.6506, 0.3182, 0.6273, 0.32, 0.6506, 0.3182, 0.6241, 0.1885, 0.6017, 0.1934, 0.5735, 8.491e-05, 0.6466, 0.1836, 0.6241, 0.1885, 0.5694, 0.04587, 0.5735, 8.491e-05, 0.5694, 0.04587, 0.6241, 0.1885, 0.6466, 0.1836, 0.6775, 0.06495, 0.6757, 0.105, 0.691, 0.1042, 0.6974, 0.05059, 0.6906, 0.04568, 0.7064, 0.1033, 0.7025, 0.1703, 0.6892, 0.171, 0.691, 0.1042, 0.7064, 0.1033, 0.691, 0.1042, 0.6892, 0.171, 0.7025, 0.1703, 0.7025, 0.1703, 0.7053, 0.2472, 0.6934, 0.2479, 0.6892, 0.171, 0.7025, 0.1703, 0.6892, 0.171, 0.6934, 0.2479, 0.7053, 0.2472, 0.7189, 0.403, 0.7092, 0.3504, 0.7195, 0.3432, 0.7215, 0.3548, 0.7189, 0.403, 0.7215, 0.3548, 0.7195, 0.3432, 0.7092, 0.3504, 0.6934, 0.2479, 0.6993, 0.2883, 0.6876, 0.289, 0.6816, 0.2485, 0.6934, 0.2479, 0.6816, 0.2485, 0.6876, 0.289, 0.6993, 0.2883, 0.7049, 0.3246, 0.7092, 0.3504, 0.7057, 0.3945, 0.6948, 0.3306, 0.7049, 0.3246, 0.6948, 0.3306, 0.7057, 0.3945, 0.7092, 0.3504, 0.6993, 0.2883, 0.7049, 0.3246, 0.6948, 0.3306, 0.6876, 0.289, 0.6993, 0.2883, 0.6876, 0.289, 0.6948, 0.3306, 0.7049, 0.3246, 0.7149, 0.3185, 0.7195, 0.3432, 0.7092, 0.3504, 0.7049, 0.3246, 0.7149, 0.3185, 0.7049, 0.3246, 0.7092, 0.3504, 0.7195, 0.3432, 0.7099, 0.2804, 0.7149, 0.3185, 0.7049, 0.3246, 0.6993, 0.2883, 0.7099, 0.2804, 0.6993, 0.2883, 0.7049, 0.3246, 0.7149, 0.3185, 0.7053, 0.2472, 0.7099, 0.2804, 0.6993, 0.2883, 0.6934, 0.2479, 0.7053, 0.2472, 0.6934, 0.2479, 0.6993, 0.2883, 0.7099, 0.2804, 0.618, 0.6896, 0.6305, 0.6967, 0.6305, 0.6967, 0.618, 0.6896, 0.5897, 0.7495, 0.618, 0.6896, 0.618, 0.6896, 0.5897, 0.7495, 0.6598, 0.6587, 0.6305, 0.6967, 0.618, 0.6896, 0.6378, 0.58, 0.6681, 0.5801, 0.4683, 0.9275, 0.4609, 0.921, 0.4609, 0.921, 0.4683, 0.9275, 0.4226, 0.9735, 0.4609, 0.921, 0.5, 0.7964, 0.4678, 0.7922, 0.3963, 0.9999, 0.4609, 0.921, 0.4226, 0.9735, 0.4226, 0.9735, 0.4609, 0.921, 0.7117, 0.01456, 0.6974, 0.05059, 0.6974, 0.05059, 0.7117, 0.01456, 0.6974, 0.05059, 0.6906, 0.04568, 0.6906, 0.04568, 0.6974, 0.05059, 0.6775, 0.06495, 0.6906, 0.04568, 0.6974, 0.05059, 0.691, 0.1042, 0.6757, 0.105])
me_plane_001.materials.append(mat_crystal)
me_plane_001.update()

# ---- objects
ob_staff = bpy.data.objects.new('Staff', me_plane)
ob_streaks = bpy.data.objects.new('Streaks', me_plane_001)

# ---- transforms, parenting, visibility, modifiers, constraints
ob_staff.location = (0.0, 0.0, -1.581)
ob_staff.rotation_euler = (1.571, -0.0, 0.0)
ob_staff.scale = (0.09724, 0.09724, 0.09724)
_m = ob_staff.modifiers.new('Smooth by Angle', 'NODES')
_m.node_group = ng_smooth_by_angle
_m.use_pin_to_last = True
_m.show_group_selector = False
ob_streaks.parent = ob_staff
ob_streaks.matrix_parent_inverse = Matrix(((10.28, 0.0, 0.0, -0.0), (-0.0, -4.495e-07, 10.28, 16.26), (0.0, -10.28, -4.495e-07, -7.109e-07), (-0.0, 0.0, -0.0, 1.0)))
ob_streaks.location = (1.838, 1.514e-08, 0.3388)
ob_streaks.rotation_euler = (1.571, 0.07673, 1.033e-08)

# ---- collection membership
scene.collection.objects.link(ob_staff)
scene.collection.objects.link(ob_streaks)

# ---- scene / render settings (as saved in the file)
scene.frame_start = 1; scene.frame_end = 250; scene.frame_set(0)
scene.render.engine = 'CYCLES'
scene.cycles.samples = 10
scene.cycles.bake_type = 'NORMAL'
bpy.context.view_layer.update()

# ---- added for rendering (the .blend has no active camera): camera
cam_auto = bpy.data.cameras.new('AutoCamera')
cam_auto.lens = 50.0
cam_auto.sensor_width = 36.0
cam_auto.clip_end = 1000.0
ob_auto_camera = bpy.data.objects.new('AutoCamera', cam_auto)
scene.collection.objects.link(ob_auto_camera)
ob_auto_camera.location = (7.02746, -6.85386, 4.34185)
ob_auto_camera.rotation_euler = (1.09748, -7.21219e-08, 0.694738)
scene.camera = ob_auto_camera
bpy.context.view_layer.update()
